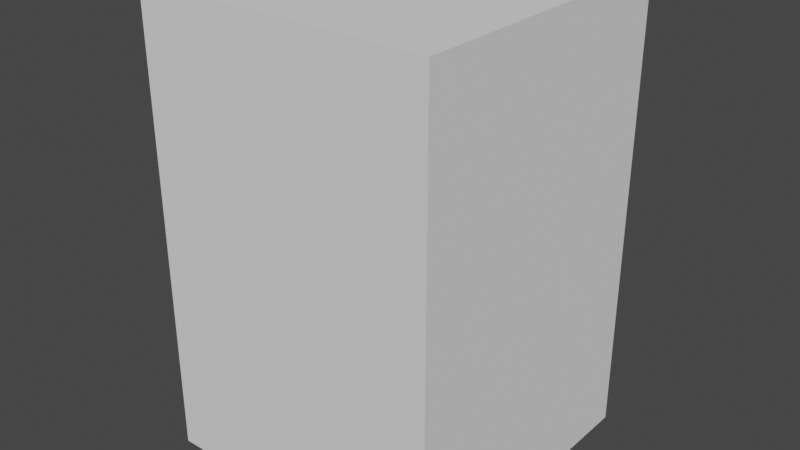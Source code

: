 # Source: prison_pieces.blend  (saved by Blender 3.6.11; exported with 4.5.12 LTS)
import bpy
from mathutils import Matrix  # noqa: F401  (used for matrix-valued properties, if any)

bpy.ops.wm.read_factory_settings(use_empty=True)
scene = bpy.context.scene
scene.name = 'Scene'

# ---- collections
col_collection = bpy.data.collections.new('Collection'); scene.collection.children.link(col_collection)

# ---- world
world_world = bpy.data.worlds.new('World'); scene.world = world_world
world_world.use_nodes = True; world_world.node_tree.nodes.clear()
_N = world_world.node_tree.nodes; _L = world_world.node_tree.links
n0 = _N.new('ShaderNodeOutputWorld'); n0.name = 'World Output'; n0.location = (300, 300)
n1 = _N.new('ShaderNodeBackground'); n1.name = 'Background'; n1.location = (10, 300)
n1.inputs[0].default_value = (0.05088, 0.05088, 0.05088, 1.0)
_L.new(n1.outputs[0], n0.inputs[0])
n0.is_active_output = True
world_world.color = (0.05088, 0.05088, 0.05088)
world_world.use_sun_shadow = False
world_world.sun_shadow_jitter_overblur = 0.0

# ---- meshes
me_cube = bpy.data.meshes.new('Cube')
me_cube.from_pydata([(-1.0, -1.0, -1.0), (-1.0, -1.0, 2.091), (-1.0, 1.0, -1.0), (-1.0, 1.0, 2.091), (1.0, -1.0, -1.0), (1.0, -1.0, 2.091), (1.0, 1.0, -1.0), (1.0, 1.0, 2.091)], [], [(0, 1, 3, 2), (2, 3, 7, 6), (6, 7, 5, 4), (4, 5, 1, 0), (2, 6, 4, 0), (7, 3, 1, 5)])
_uv = me_cube.uv_layers.new(name='UVMap')
_uv.uv.foreach_set('vector', [0.375, 0.0, 0.625, 0.0, 0.625, 0.25, 0.375, 0.25, 0.375, 0.25, 0.625, 0.25, 0.625, 0.5, 0.375, 0.5, 0.375, 0.5, 0.625, 0.5, 0.625, 0.75, 0.375, 0.75, 0.375, 0.75, 0.625, 0.75, 0.625, 1.0, 0.375, 1.0, 0.125, 0.5, 0.375, 0.5, 0.375, 0.75, 0.125, 0.75, 0.625, 0.5, 0.875, 0.5, 0.875, 0.75, 0.625, 0.75])
me_cube.update()

# ---- objects
ob_cube = bpy.data.objects.new('Cube', me_cube)

# ---- transforms, parenting, visibility, modifiers, constraints
ob_cube.location = (0.0, 0.0, 0.0)

# ---- collection membership
col_collection.objects.link(ob_cube)

# ---- scene / render settings (as saved in the file)
scene.frame_start = 1; scene.frame_end = 24; scene.frame_set(0)
scene.render.engine = 'BLENDER_EEVEE_NEXT'
scene.cycles.sampling_pattern = 'TABULATED_SOBOL'
scene.view_settings.view_transform = 'Filmic'
bpy.context.view_layer.update()

# ---- added for rendering (the .blend has no active camera and no usable light): camera, sun
cam_auto = bpy.data.cameras.new('AutoCamera')
cam_auto.lens = 50.0
cam_auto.sensor_width = 36.0
cam_auto.clip_end = 1000.0
ob_auto_camera = bpy.data.objects.new('AutoCamera', cam_auto)
scene.collection.objects.link(ob_auto_camera)
ob_auto_camera.location = (3.87657, -4.65189, 3.64682)
ob_auto_camera.rotation_euler = (1.09748, -7.21219e-08, 0.694738)
scene.camera = ob_auto_camera
light_auto_sun = bpy.data.lights.new('AutoSun', 'SUN')
light_auto_sun.energy = 3.0
light_auto_sun.angle = 0.0523599
ob_auto_sun = bpy.data.objects.new('AutoSun', light_auto_sun)
scene.collection.objects.link(ob_auto_sun)
ob_auto_sun.rotation_euler = (0.872665, 0.174533, 0.523599)
bpy.context.view_layer.update()
